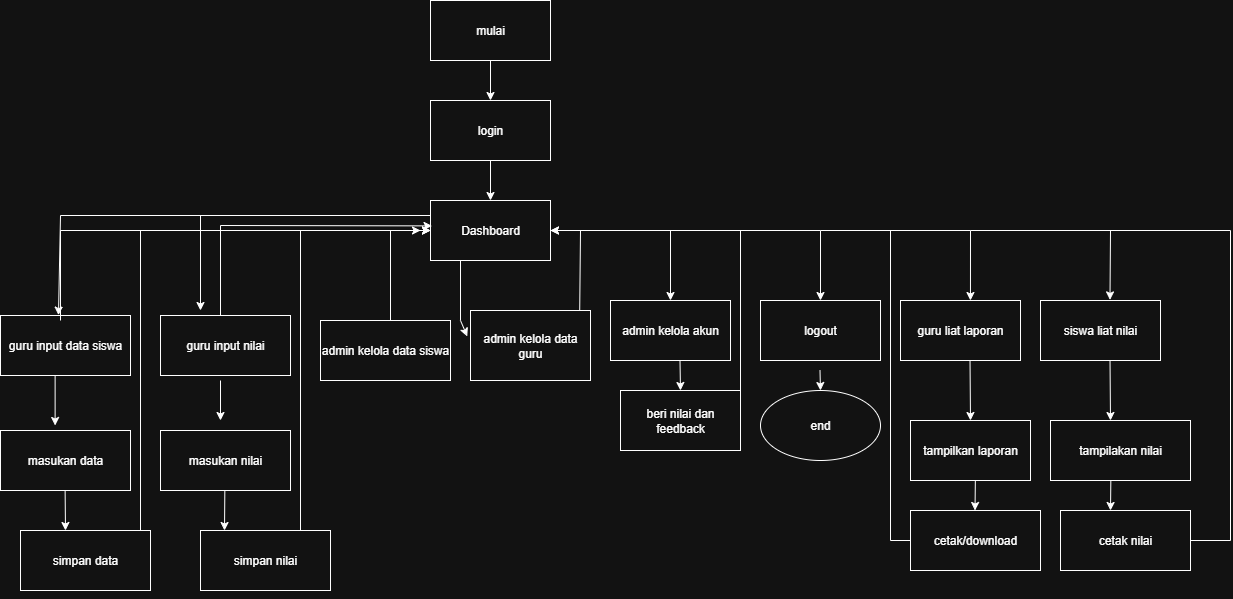

The diagram above was exported from draw.io. Its source (the exported page's mxGraphModel, read from the mxfile embedded in the PNG):
<mxGraphModel dx="1489" dy="820" grid="1" gridSize="10" guides="1" tooltips="1" connect="1" arrows="1" fold="1" page="1" pageScale="1" pageWidth="850" pageHeight="1100" math="0" shadow="0">
  <root>
    <mxCell id="0" />
    <mxCell id="1" parent="0" />
    <mxCell id="dE9z0nyfgA2_TheMTpbH-1" value="mulai" style="rounded=0;whiteSpace=wrap;html=1;" parent="1" vertex="1">
      <mxGeometry x="490" y="30" width="120" height="60" as="geometry" />
    </mxCell>
    <mxCell id="dE9z0nyfgA2_TheMTpbH-2" value="login" style="rounded=0;whiteSpace=wrap;html=1;" parent="1" vertex="1">
      <mxGeometry x="490" y="130" width="120" height="60" as="geometry" />
    </mxCell>
    <mxCell id="dE9z0nyfgA2_TheMTpbH-3" value="" style="endArrow=classic;html=1;rounded=0;entryX=0.5;entryY=0;entryDx=0;entryDy=0;" parent="1" target="dE9z0nyfgA2_TheMTpbH-2" edge="1">
      <mxGeometry width="50" height="50" relative="1" as="geometry">
        <mxPoint x="550" y="90" as="sourcePoint" />
        <mxPoint x="600" y="40" as="targetPoint" />
      </mxGeometry>
    </mxCell>
    <mxCell id="dE9z0nyfgA2_TheMTpbH-5" value="Dashboard" style="rounded=0;whiteSpace=wrap;html=1;" parent="1" vertex="1">
      <mxGeometry x="490" y="230" width="120" height="60" as="geometry" />
    </mxCell>
    <mxCell id="dE9z0nyfgA2_TheMTpbH-6" value="" style="endArrow=classic;html=1;rounded=0;entryX=0.5;entryY=0;entryDx=0;entryDy=0;" parent="1" target="dE9z0nyfgA2_TheMTpbH-5" edge="1">
      <mxGeometry width="50" height="50" relative="1" as="geometry">
        <mxPoint x="550" y="190" as="sourcePoint" />
        <mxPoint x="600" y="140" as="targetPoint" />
      </mxGeometry>
    </mxCell>
    <mxCell id="dE9z0nyfgA2_TheMTpbH-7" value="" style="endArrow=classic;html=1;rounded=0;" parent="1" edge="1">
      <mxGeometry width="50" height="50" relative="1" as="geometry">
        <mxPoint x="610" y="260" as="sourcePoint" />
        <mxPoint x="730" y="330" as="targetPoint" />
        <Array as="points">
          <mxPoint x="730" y="260" />
        </Array>
      </mxGeometry>
    </mxCell>
    <mxCell id="dE9z0nyfgA2_TheMTpbH-8" value="admin kelola akun" style="rounded=0;whiteSpace=wrap;html=1;" parent="1" vertex="1">
      <mxGeometry x="670" y="330" width="120" height="60" as="geometry" />
    </mxCell>
    <mxCell id="dE9z0nyfgA2_TheMTpbH-9" value="" style="endArrow=classic;html=1;rounded=0;" parent="1" edge="1">
      <mxGeometry width="50" height="50" relative="1" as="geometry">
        <mxPoint x="680" y="260" as="sourcePoint" />
        <mxPoint x="880" y="330" as="targetPoint" />
        <Array as="points">
          <mxPoint x="880" y="260" />
        </Array>
      </mxGeometry>
    </mxCell>
    <mxCell id="dE9z0nyfgA2_TheMTpbH-10" value="logout" style="rounded=0;whiteSpace=wrap;html=1;" parent="1" vertex="1">
      <mxGeometry x="820" y="330" width="120" height="60" as="geometry" />
    </mxCell>
    <mxCell id="dE9z0nyfgA2_TheMTpbH-11" value="admin kelola data guru" style="rounded=0;whiteSpace=wrap;html=1;" parent="1" vertex="1">
      <mxGeometry x="530" y="340" width="120" height="70" as="geometry" />
    </mxCell>
    <mxCell id="dE9z0nyfgA2_TheMTpbH-12" value="" style="endArrow=classic;html=1;rounded=0;entryX=-0.027;entryY=0.37;entryDx=0;entryDy=0;entryPerimeter=0;" parent="1" target="dE9z0nyfgA2_TheMTpbH-11" edge="1">
      <mxGeometry width="50" height="50" relative="1" as="geometry">
        <mxPoint x="520" y="290" as="sourcePoint" />
        <mxPoint x="520" y="360" as="targetPoint" />
        <Array as="points">
          <mxPoint x="520" y="350" />
        </Array>
      </mxGeometry>
    </mxCell>
    <mxCell id="dE9z0nyfgA2_TheMTpbH-13" value="" style="endArrow=classic;html=1;rounded=0;exitX=0.91;exitY=0.003;exitDx=0;exitDy=0;exitPerimeter=0;" parent="1" source="dE9z0nyfgA2_TheMTpbH-11" edge="1">
      <mxGeometry width="50" height="50" relative="1" as="geometry">
        <mxPoint x="640" y="330" as="sourcePoint" />
        <mxPoint x="610" y="260" as="targetPoint" />
        <Array as="points">
          <mxPoint x="640" y="260" />
        </Array>
      </mxGeometry>
    </mxCell>
    <mxCell id="dE9z0nyfgA2_TheMTpbH-15" value="" style="endArrow=classic;html=1;rounded=0;" parent="1" edge="1">
      <mxGeometry width="50" height="50" relative="1" as="geometry">
        <mxPoint x="879.5" y="400" as="sourcePoint" />
        <mxPoint x="880" y="420" as="targetPoint" />
      </mxGeometry>
    </mxCell>
    <mxCell id="dE9z0nyfgA2_TheMTpbH-16" value="beri nilai dan feedback" style="rounded=0;whiteSpace=wrap;html=1;" parent="1" vertex="1">
      <mxGeometry x="680" y="420" width="120" height="60" as="geometry" />
    </mxCell>
    <mxCell id="dE9z0nyfgA2_TheMTpbH-17" value="" style="endArrow=classic;html=1;rounded=0;entryX=0.5;entryY=0;entryDx=0;entryDy=0;" parent="1" edge="1" target="dE9z0nyfgA2_TheMTpbH-16">
      <mxGeometry width="50" height="50" relative="1" as="geometry">
        <mxPoint x="739.5" y="390" as="sourcePoint" />
        <mxPoint x="740" y="410" as="targetPoint" />
      </mxGeometry>
    </mxCell>
    <mxCell id="dE9z0nyfgA2_TheMTpbH-18" value="" style="endArrow=classic;html=1;rounded=0;" parent="1" edge="1">
      <mxGeometry width="50" height="50" relative="1" as="geometry">
        <mxPoint x="800" y="420" as="sourcePoint" />
        <mxPoint x="610" y="260" as="targetPoint" />
        <Array as="points">
          <mxPoint x="800" y="260" />
        </Array>
      </mxGeometry>
    </mxCell>
    <mxCell id="dE9z0nyfgA2_TheMTpbH-21" value="guru liat laporan" style="rounded=0;whiteSpace=wrap;html=1;" parent="1" vertex="1">
      <mxGeometry x="960" y="330" width="120" height="60" as="geometry" />
    </mxCell>
    <mxCell id="dE9z0nyfgA2_TheMTpbH-22" value="tampilkan laporan" style="rounded=0;whiteSpace=wrap;html=1;" parent="1" vertex="1">
      <mxGeometry x="970" y="450" width="120" height="60" as="geometry" />
    </mxCell>
    <mxCell id="dE9z0nyfgA2_TheMTpbH-23" value="siswa liat nilai" style="rounded=0;whiteSpace=wrap;html=1;" parent="1" vertex="1">
      <mxGeometry x="1100" y="330" width="120" height="60" as="geometry" />
    </mxCell>
    <mxCell id="dE9z0nyfgA2_TheMTpbH-24" value="tampilakan nilai" style="rounded=0;whiteSpace=wrap;html=1;" parent="1" vertex="1">
      <mxGeometry x="1110" y="450" width="140" height="60" as="geometry" />
    </mxCell>
    <mxCell id="YgCJErh2rF7BK8rs3u1S-1" value="end" style="ellipse;whiteSpace=wrap;html=1;" vertex="1" parent="1">
      <mxGeometry x="820" y="420" width="120" height="70" as="geometry" />
    </mxCell>
    <mxCell id="YgCJErh2rF7BK8rs3u1S-3" value="admin kelola data siswa" style="rounded=0;whiteSpace=wrap;html=1;" vertex="1" parent="1">
      <mxGeometry x="380" y="350" width="130" height="60" as="geometry" />
    </mxCell>
    <mxCell id="YgCJErh2rF7BK8rs3u1S-4" value="" style="endArrow=classic;html=1;rounded=0;entryX=0;entryY=0.5;entryDx=0;entryDy=0;" edge="1" parent="1" target="dE9z0nyfgA2_TheMTpbH-5">
      <mxGeometry width="50" height="50" relative="1" as="geometry">
        <mxPoint x="450" y="350" as="sourcePoint" />
        <mxPoint x="480" y="250" as="targetPoint" />
        <Array as="points">
          <mxPoint x="450" y="260" />
        </Array>
      </mxGeometry>
    </mxCell>
    <mxCell id="YgCJErh2rF7BK8rs3u1S-5" value="guru input nilai" style="rounded=0;whiteSpace=wrap;html=1;" vertex="1" parent="1">
      <mxGeometry x="220" y="345" width="130" height="60" as="geometry" />
    </mxCell>
    <mxCell id="YgCJErh2rF7BK8rs3u1S-6" value="guru input data siswa" style="rounded=0;whiteSpace=wrap;html=1;" vertex="1" parent="1">
      <mxGeometry x="60" y="345" width="130" height="60" as="geometry" />
    </mxCell>
    <mxCell id="YgCJErh2rF7BK8rs3u1S-7" value="masukan nilai" style="rounded=0;whiteSpace=wrap;html=1;" vertex="1" parent="1">
      <mxGeometry x="220" y="460" width="130" height="60" as="geometry" />
    </mxCell>
    <mxCell id="YgCJErh2rF7BK8rs3u1S-8" value="masukan data" style="rounded=0;whiteSpace=wrap;html=1;" vertex="1" parent="1">
      <mxGeometry x="60" y="460" width="130" height="60" as="geometry" />
    </mxCell>
    <mxCell id="YgCJErh2rF7BK8rs3u1S-9" value="cetak/download" style="rounded=0;whiteSpace=wrap;html=1;" vertex="1" parent="1">
      <mxGeometry x="970" y="540" width="130" height="60" as="geometry" />
    </mxCell>
    <mxCell id="YgCJErh2rF7BK8rs3u1S-10" value="cetak nilai" style="rounded=0;whiteSpace=wrap;html=1;" vertex="1" parent="1">
      <mxGeometry x="1120" y="540" width="130" height="60" as="geometry" />
    </mxCell>
    <mxCell id="YgCJErh2rF7BK8rs3u1S-11" value="simpan data" style="rounded=0;whiteSpace=wrap;html=1;" vertex="1" parent="1">
      <mxGeometry x="80" y="560" width="130" height="60" as="geometry" />
    </mxCell>
    <mxCell id="YgCJErh2rF7BK8rs3u1S-12" value="simpan nilai" style="rounded=0;whiteSpace=wrap;html=1;" vertex="1" parent="1">
      <mxGeometry x="260" y="560" width="130" height="60" as="geometry" />
    </mxCell>
    <mxCell id="YgCJErh2rF7BK8rs3u1S-13" value="" style="endArrow=classic;html=1;rounded=0;" edge="1" parent="1">
      <mxGeometry width="50" height="50" relative="1" as="geometry">
        <mxPoint x="280" y="410" as="sourcePoint" />
        <mxPoint x="280" y="450" as="targetPoint" />
      </mxGeometry>
    </mxCell>
    <mxCell id="YgCJErh2rF7BK8rs3u1S-14" value="" style="endArrow=classic;html=1;rounded=0;" edge="1" parent="1">
      <mxGeometry width="50" height="50" relative="1" as="geometry">
        <mxPoint x="284.33000000000004" y="520" as="sourcePoint" />
        <mxPoint x="284" y="560" as="targetPoint" />
      </mxGeometry>
    </mxCell>
    <mxCell id="YgCJErh2rF7BK8rs3u1S-15" style="edgeStyle=orthogonalEdgeStyle;rounded=0;orthogonalLoop=1;jettySize=auto;html=1;exitX=0.5;exitY=1;exitDx=0;exitDy=0;" edge="1" parent="1" source="YgCJErh2rF7BK8rs3u1S-12" target="YgCJErh2rF7BK8rs3u1S-12">
      <mxGeometry relative="1" as="geometry" />
    </mxCell>
    <mxCell id="YgCJErh2rF7BK8rs3u1S-16" value="" style="endArrow=classic;html=1;rounded=0;" edge="1" parent="1">
      <mxGeometry width="50" height="50" relative="1" as="geometry">
        <mxPoint x="114.62" y="405" as="sourcePoint" />
        <mxPoint x="114.62" y="455" as="targetPoint" />
      </mxGeometry>
    </mxCell>
    <mxCell id="YgCJErh2rF7BK8rs3u1S-17" value="" style="endArrow=classic;html=1;rounded=0;" edge="1" parent="1">
      <mxGeometry width="50" height="50" relative="1" as="geometry">
        <mxPoint x="124.62" y="520" as="sourcePoint" />
        <mxPoint x="125" y="560" as="targetPoint" />
      </mxGeometry>
    </mxCell>
    <mxCell id="YgCJErh2rF7BK8rs3u1S-20" value="" style="endArrow=classic;html=1;rounded=0;entryX=0.013;entryY=0.423;entryDx=0;entryDy=0;entryPerimeter=0;" edge="1" parent="1" target="dE9z0nyfgA2_TheMTpbH-5">
      <mxGeometry width="50" height="50" relative="1" as="geometry">
        <mxPoint x="280" y="345" as="sourcePoint" />
        <mxPoint x="320" y="255" as="targetPoint" />
        <Array as="points">
          <mxPoint x="280" y="255" />
        </Array>
      </mxGeometry>
    </mxCell>
    <mxCell id="YgCJErh2rF7BK8rs3u1S-21" value="" style="endArrow=classic;html=1;rounded=0;exitX=0;exitY=0.25;exitDx=0;exitDy=0;" edge="1" parent="1" source="dE9z0nyfgA2_TheMTpbH-5">
      <mxGeometry width="50" height="50" relative="1" as="geometry">
        <mxPoint x="260" y="260" as="sourcePoint" />
        <mxPoint x="260" y="340" as="targetPoint" />
        <Array as="points">
          <mxPoint x="260" y="245" />
        </Array>
      </mxGeometry>
    </mxCell>
    <mxCell id="YgCJErh2rF7BK8rs3u1S-22" value="" style="endArrow=classic;html=1;rounded=0;" edge="1" parent="1">
      <mxGeometry width="50" height="50" relative="1" as="geometry">
        <mxPoint x="120" y="350" as="sourcePoint" />
        <mxPoint x="490" y="260" as="targetPoint" />
        <Array as="points">
          <mxPoint x="120" y="260" />
        </Array>
      </mxGeometry>
    </mxCell>
    <mxCell id="YgCJErh2rF7BK8rs3u1S-24" value="" style="endArrow=classic;html=1;rounded=0;exitX=0;exitY=0.25;exitDx=0;exitDy=0;entryX=0.446;entryY=-0.006;entryDx=0;entryDy=0;entryPerimeter=0;" edge="1" parent="1" target="YgCJErh2rF7BK8rs3u1S-6">
      <mxGeometry width="50" height="50" relative="1" as="geometry">
        <mxPoint x="490" y="245" as="sourcePoint" />
        <mxPoint x="260" y="340" as="targetPoint" />
        <Array as="points">
          <mxPoint x="120" y="245" />
        </Array>
      </mxGeometry>
    </mxCell>
    <mxCell id="YgCJErh2rF7BK8rs3u1S-27" value="" style="endArrow=classic;html=1;rounded=0;" edge="1" parent="1">
      <mxGeometry width="50" height="50" relative="1" as="geometry">
        <mxPoint x="200" y="560" as="sourcePoint" />
        <mxPoint x="480" y="260" as="targetPoint" />
        <Array as="points">
          <mxPoint x="200" y="260" />
        </Array>
      </mxGeometry>
    </mxCell>
    <mxCell id="YgCJErh2rF7BK8rs3u1S-28" value="" style="endArrow=classic;html=1;rounded=0;" edge="1" parent="1">
      <mxGeometry width="50" height="50" relative="1" as="geometry">
        <mxPoint x="360" y="560" as="sourcePoint" />
        <mxPoint x="490" y="260" as="targetPoint" />
        <Array as="points">
          <mxPoint x="360" y="260" />
        </Array>
      </mxGeometry>
    </mxCell>
    <mxCell id="YgCJErh2rF7BK8rs3u1S-29" value="" style="endArrow=classic;html=1;rounded=0;entryX=0.583;entryY=0;entryDx=0;entryDy=0;entryPerimeter=0;" edge="1" parent="1" target="dE9z0nyfgA2_TheMTpbH-21">
      <mxGeometry width="50" height="50" relative="1" as="geometry">
        <mxPoint x="880" y="260" as="sourcePoint" />
        <mxPoint x="1050" y="260" as="targetPoint" />
        <Array as="points">
          <mxPoint x="1030" y="260" />
        </Array>
      </mxGeometry>
    </mxCell>
    <mxCell id="YgCJErh2rF7BK8rs3u1S-32" value="" style="endArrow=classic;html=1;rounded=0;entryX=0.5;entryY=0;entryDx=0;entryDy=0;" edge="1" parent="1" target="dE9z0nyfgA2_TheMTpbH-22">
      <mxGeometry width="50" height="50" relative="1" as="geometry">
        <mxPoint x="1029.52" y="390" as="sourcePoint" />
        <mxPoint x="1029.52" y="430" as="targetPoint" />
      </mxGeometry>
    </mxCell>
    <mxCell id="YgCJErh2rF7BK8rs3u1S-33" value="" style="endArrow=classic;html=1;rounded=0;entryX=0.5;entryY=0;entryDx=0;entryDy=0;" edge="1" parent="1">
      <mxGeometry width="50" height="50" relative="1" as="geometry">
        <mxPoint x="1169.52" y="390" as="sourcePoint" />
        <mxPoint x="1170" y="450" as="targetPoint" />
      </mxGeometry>
    </mxCell>
    <mxCell id="YgCJErh2rF7BK8rs3u1S-35" value="" style="endArrow=classic;html=1;rounded=0;" edge="1" parent="1">
      <mxGeometry width="50" height="50" relative="1" as="geometry">
        <mxPoint x="1034.8500000000001" y="510" as="sourcePoint" />
        <mxPoint x="1034.52" y="540" as="targetPoint" />
      </mxGeometry>
    </mxCell>
    <mxCell id="YgCJErh2rF7BK8rs3u1S-36" value="" style="endArrow=classic;html=1;rounded=0;" edge="1" parent="1">
      <mxGeometry width="50" height="50" relative="1" as="geometry">
        <mxPoint x="1170.33" y="510" as="sourcePoint" />
        <mxPoint x="1170" y="540" as="targetPoint" />
      </mxGeometry>
    </mxCell>
    <mxCell id="YgCJErh2rF7BK8rs3u1S-38" value="" style="endArrow=none;html=1;rounded=0;" edge="1" parent="1">
      <mxGeometry width="50" height="50" relative="1" as="geometry">
        <mxPoint x="970" y="570" as="sourcePoint" />
        <mxPoint x="950" y="260" as="targetPoint" />
        <Array as="points">
          <mxPoint x="950" y="570" />
        </Array>
      </mxGeometry>
    </mxCell>
    <mxCell id="YgCJErh2rF7BK8rs3u1S-40" value="" style="endArrow=classic;html=1;rounded=0;entryX=0.579;entryY=-0.01;entryDx=0;entryDy=0;entryPerimeter=0;" edge="1" parent="1" target="dE9z0nyfgA2_TheMTpbH-23">
      <mxGeometry width="50" height="50" relative="1" as="geometry">
        <mxPoint x="1030" y="260" as="sourcePoint" />
        <mxPoint x="1250" y="260" as="targetPoint" />
        <Array as="points">
          <mxPoint x="1170" y="260" />
        </Array>
      </mxGeometry>
    </mxCell>
    <mxCell id="YgCJErh2rF7BK8rs3u1S-41" value="" style="endArrow=none;html=1;rounded=0;" edge="1" parent="1">
      <mxGeometry width="50" height="50" relative="1" as="geometry">
        <mxPoint x="1250" y="570" as="sourcePoint" />
        <mxPoint x="1110" y="260" as="targetPoint" />
        <Array as="points">
          <mxPoint x="1290" y="570" />
          <mxPoint x="1290" y="260" />
        </Array>
      </mxGeometry>
    </mxCell>
  </root>
</mxGraphModel>